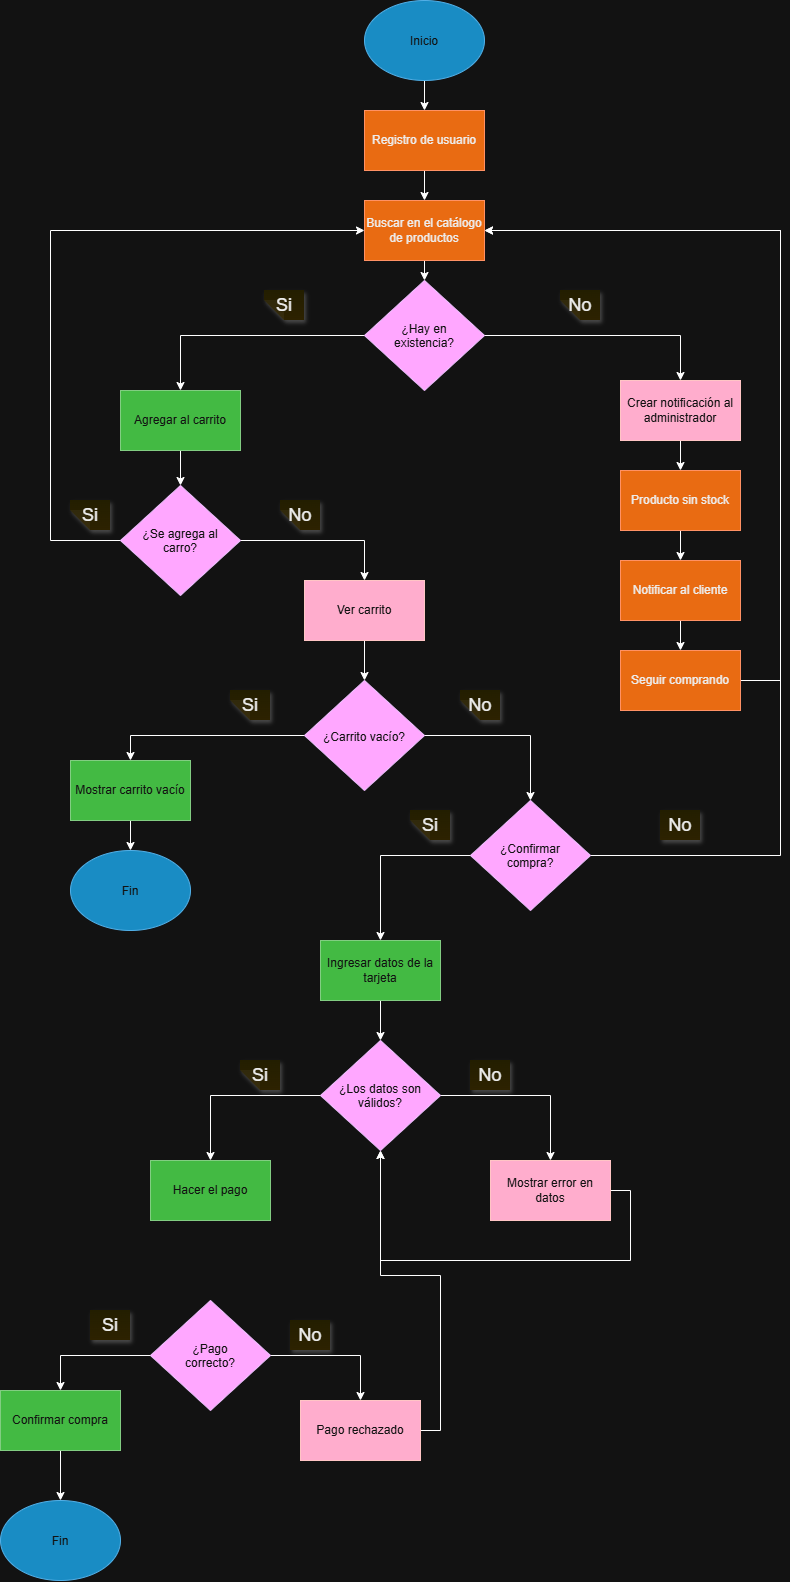

The diagram above was exported from draw.io. Its source (the exported page's mxGraphModel, read from the mxfile embedded in the PNG):
<mxGraphModel dx="1857" dy="527" grid="1" gridSize="10" guides="1" tooltips="1" connect="1" arrows="1" fold="1" page="1" pageScale="1" pageWidth="827" pageHeight="1169" math="0" shadow="0">
  <root>
    <mxCell id="0" />
    <mxCell id="1" parent="0" />
    <mxCell id="tYWKUa5Sy-gxg3irhiPj-18" edge="1" parent="1" source="tYWKUa5Sy-gxg3irhiPj-1" style="edgeStyle=orthogonalEdgeStyle;rounded=0;orthogonalLoop=1;jettySize=auto;html=1;" target="tYWKUa5Sy-gxg3irhiPj-3" value="">
      <mxGeometry relative="1" as="geometry" />
    </mxCell>
    <mxCell id="tYWKUa5Sy-gxg3irhiPj-1" parent="1" style="ellipse;whiteSpace=wrap;html=1;shapeInside=1;fillColor=#1ba1e2;fontColor=#ffffff;strokeColor=#006EAF;" value="Inicio" vertex="1">
      <mxGeometry height="80" width="120" x="354" y="50" as="geometry" />
    </mxCell>
    <mxCell id="tYWKUa5Sy-gxg3irhiPj-21" edge="1" parent="1" source="tYWKUa5Sy-gxg3irhiPj-3" style="edgeStyle=orthogonalEdgeStyle;rounded=0;orthogonalLoop=1;jettySize=auto;html=1;exitX=0.5;exitY=1;exitDx=0;exitDy=0;entryX=0.5;entryY=0;entryDx=0;entryDy=0;" target="tYWKUa5Sy-gxg3irhiPj-4">
      <mxGeometry relative="1" as="geometry" />
    </mxCell>
    <mxCell id="tYWKUa5Sy-gxg3irhiPj-3" parent="1" style="rounded=0;whiteSpace=wrap;html=1;fillColor=#fa6800;fontColor=#000000;strokeColor=#C73500;" value="Registro de usuario" vertex="1">
      <mxGeometry height="60" width="120" x="354" y="160" as="geometry" />
    </mxCell>
    <mxCell id="tYWKUa5Sy-gxg3irhiPj-22" edge="1" parent="1" source="tYWKUa5Sy-gxg3irhiPj-4" style="edgeStyle=orthogonalEdgeStyle;rounded=0;orthogonalLoop=1;jettySize=auto;html=1;exitX=0.5;exitY=1;exitDx=0;exitDy=0;entryX=0.5;entryY=0;entryDx=0;entryDy=0;" target="tYWKUa5Sy-gxg3irhiPj-5">
      <mxGeometry relative="1" as="geometry" />
    </mxCell>
    <mxCell id="tYWKUa5Sy-gxg3irhiPj-4" parent="1" style="rounded=0;whiteSpace=wrap;html=1;fillColor=#fa6800;fontColor=#000000;strokeColor=#C73500;" value="Buscar en el catálogo de productos" vertex="1">
      <mxGeometry height="60" width="120" x="354" y="250" as="geometry" />
    </mxCell>
    <mxCell id="tYWKUa5Sy-gxg3irhiPj-24" edge="1" parent="1" source="tYWKUa5Sy-gxg3irhiPj-5" style="edgeStyle=orthogonalEdgeStyle;rounded=0;orthogonalLoop=1;jettySize=auto;html=1;exitX=1;exitY=0.5;exitDx=0;exitDy=0;entryX=0.5;entryY=0;entryDx=0;entryDy=0;" target="tYWKUa5Sy-gxg3irhiPj-6">
      <mxGeometry relative="1" as="geometry" />
    </mxCell>
    <mxCell id="tYWKUa5Sy-gxg3irhiPj-28" edge="1" parent="1" source="tYWKUa5Sy-gxg3irhiPj-5" style="edgeStyle=orthogonalEdgeStyle;rounded=0;orthogonalLoop=1;jettySize=auto;html=1;exitX=0;exitY=0.5;exitDx=0;exitDy=0;entryX=0.5;entryY=0;entryDx=0;entryDy=0;" target="tYWKUa5Sy-gxg3irhiPj-10">
      <mxGeometry relative="1" as="geometry" />
    </mxCell>
    <mxCell id="tYWKUa5Sy-gxg3irhiPj-5" parent="1" style="rhombus;whiteSpace=wrap;html=1;shapeInside=1;fillColor=#6a00ff;fontColor=#ffffff;strokeColor=#3700CC;" value="¿Hay en existencia?" vertex="1">
      <mxGeometry height="110" width="120" x="354" y="330" as="geometry" />
    </mxCell>
    <mxCell id="tYWKUa5Sy-gxg3irhiPj-25" edge="1" parent="1" source="tYWKUa5Sy-gxg3irhiPj-6" style="edgeStyle=orthogonalEdgeStyle;rounded=0;orthogonalLoop=1;jettySize=auto;html=1;exitX=0.5;exitY=1;exitDx=0;exitDy=0;entryX=0.5;entryY=0;entryDx=0;entryDy=0;" target="tYWKUa5Sy-gxg3irhiPj-7">
      <mxGeometry relative="1" as="geometry" />
    </mxCell>
    <mxCell id="tYWKUa5Sy-gxg3irhiPj-6" parent="1" style="rounded=0;whiteSpace=wrap;html=1;fillColor=#a20025;fontColor=#ffffff;strokeColor=#6F0000;" value="Crear notificación al administrador" vertex="1">
      <mxGeometry height="60" width="120" x="610" y="430" as="geometry" />
    </mxCell>
    <mxCell id="tYWKUa5Sy-gxg3irhiPj-26" edge="1" parent="1" source="tYWKUa5Sy-gxg3irhiPj-7" style="edgeStyle=orthogonalEdgeStyle;rounded=0;orthogonalLoop=1;jettySize=auto;html=1;exitX=0.5;exitY=1;exitDx=0;exitDy=0;entryX=0.5;entryY=0;entryDx=0;entryDy=0;" target="tYWKUa5Sy-gxg3irhiPj-8">
      <mxGeometry relative="1" as="geometry" />
    </mxCell>
    <mxCell id="tYWKUa5Sy-gxg3irhiPj-7" parent="1" style="rounded=0;whiteSpace=wrap;html=1;fillColor=#fa6800;fontColor=#000000;strokeColor=#C73500;" value="Producto sin stock" vertex="1">
      <mxGeometry height="60" width="120" x="610" y="520" as="geometry" />
    </mxCell>
    <mxCell id="tYWKUa5Sy-gxg3irhiPj-27" edge="1" parent="1" source="tYWKUa5Sy-gxg3irhiPj-8" style="edgeStyle=orthogonalEdgeStyle;rounded=0;orthogonalLoop=1;jettySize=auto;html=1;exitX=0.5;exitY=1;exitDx=0;exitDy=0;entryX=0.5;entryY=0;entryDx=0;entryDy=0;">
      <mxGeometry relative="1" as="geometry">
        <mxPoint x="670" y="700" as="targetPoint" />
      </mxGeometry>
    </mxCell>
    <mxCell id="tYWKUa5Sy-gxg3irhiPj-8" parent="1" style="rounded=0;whiteSpace=wrap;html=1;fillColor=#fa6800;fontColor=#000000;strokeColor=#C73500;" value="Notificar al cliente" vertex="1">
      <mxGeometry height="60" width="120" x="610" y="610" as="geometry" />
    </mxCell>
    <mxCell id="tYWKUa5Sy-gxg3irhiPj-29" edge="1" parent="1" source="tYWKUa5Sy-gxg3irhiPj-10" style="edgeStyle=orthogonalEdgeStyle;rounded=0;orthogonalLoop=1;jettySize=auto;html=1;exitX=0.5;exitY=1;exitDx=0;exitDy=0;entryX=0.5;entryY=0;entryDx=0;entryDy=0;" target="tYWKUa5Sy-gxg3irhiPj-12">
      <mxGeometry relative="1" as="geometry" />
    </mxCell>
    <mxCell id="tYWKUa5Sy-gxg3irhiPj-10" parent="1" style="rounded=0;whiteSpace=wrap;html=1;fillColor=#008a00;fontColor=#ffffff;strokeColor=#005700;" value="Agregar al carrito" vertex="1">
      <mxGeometry height="60" width="120" x="110" y="440" as="geometry" />
    </mxCell>
    <mxCell id="tYWKUa5Sy-gxg3irhiPj-30" edge="1" parent="1" source="tYWKUa5Sy-gxg3irhiPj-12" style="edgeStyle=orthogonalEdgeStyle;rounded=0;orthogonalLoop=1;jettySize=auto;html=1;exitX=1;exitY=0.5;exitDx=0;exitDy=0;entryX=0.5;entryY=0;entryDx=0;entryDy=0;" target="tYWKUa5Sy-gxg3irhiPj-13">
      <mxGeometry relative="1" as="geometry" />
    </mxCell>
    <mxCell id="tYWKUa5Sy-gxg3irhiPj-32" edge="1" parent="1" source="tYWKUa5Sy-gxg3irhiPj-12" style="edgeStyle=orthogonalEdgeStyle;rounded=0;orthogonalLoop=1;jettySize=auto;html=1;exitX=0;exitY=0.5;exitDx=0;exitDy=0;entryX=0;entryY=0.5;entryDx=0;entryDy=0;" target="tYWKUa5Sy-gxg3irhiPj-4">
      <mxGeometry relative="1" as="geometry">
        <Array as="points">
          <mxPoint x="40" y="590" />
          <mxPoint x="40" y="280" />
        </Array>
      </mxGeometry>
    </mxCell>
    <mxCell id="tYWKUa5Sy-gxg3irhiPj-12" parent="1" style="rhombus;whiteSpace=wrap;html=1;shapeInside=1;fillColor=#6a00ff;fontColor=#ffffff;strokeColor=#3700CC;" value="¿Se agrega al carro?" vertex="1">
      <mxGeometry height="110" width="120" x="110" y="535" as="geometry" />
    </mxCell>
    <mxCell id="tYWKUa5Sy-gxg3irhiPj-31" edge="1" parent="1" source="tYWKUa5Sy-gxg3irhiPj-13" style="edgeStyle=orthogonalEdgeStyle;rounded=0;orthogonalLoop=1;jettySize=auto;html=1;exitX=0.5;exitY=1;exitDx=0;exitDy=0;entryX=0.5;entryY=0;entryDx=0;entryDy=0;" target="tYWKUa5Sy-gxg3irhiPj-14">
      <mxGeometry relative="1" as="geometry" />
    </mxCell>
    <mxCell id="tYWKUa5Sy-gxg3irhiPj-13" parent="1" style="rounded=0;whiteSpace=wrap;html=1;fillColor=#a20025;fontColor=#ffffff;strokeColor=#6F0000;" value="Ver carrito" vertex="1">
      <mxGeometry height="60" width="120" x="294" y="630" as="geometry" />
    </mxCell>
    <mxCell id="tYWKUa5Sy-gxg3irhiPj-44" edge="1" parent="1" source="tYWKUa5Sy-gxg3irhiPj-14" style="edgeStyle=orthogonalEdgeStyle;rounded=0;orthogonalLoop=1;jettySize=auto;html=1;exitX=0;exitY=0.5;exitDx=0;exitDy=0;entryX=0.5;entryY=0;entryDx=0;entryDy=0;" target="tYWKUa5Sy-gxg3irhiPj-15">
      <mxGeometry relative="1" as="geometry" />
    </mxCell>
    <mxCell id="tYWKUa5Sy-gxg3irhiPj-45" edge="1" parent="1" source="tYWKUa5Sy-gxg3irhiPj-14" style="edgeStyle=orthogonalEdgeStyle;rounded=0;orthogonalLoop=1;jettySize=auto;html=1;exitX=1;exitY=0.5;exitDx=0;exitDy=0;entryX=0.5;entryY=0;entryDx=0;entryDy=0;" target="tYWKUa5Sy-gxg3irhiPj-17">
      <mxGeometry relative="1" as="geometry" />
    </mxCell>
    <mxCell id="tYWKUa5Sy-gxg3irhiPj-14" parent="1" style="rhombus;whiteSpace=wrap;html=1;shapeInside=1;fillColor=#6a00ff;fontColor=#ffffff;strokeColor=#3700CC;" value="¿Carrito vacío?" vertex="1">
      <mxGeometry height="110" width="120" x="294" y="730" as="geometry" />
    </mxCell>
    <mxCell id="tYWKUa5Sy-gxg3irhiPj-40" edge="1" parent="1" source="tYWKUa5Sy-gxg3irhiPj-15" style="edgeStyle=orthogonalEdgeStyle;rounded=0;orthogonalLoop=1;jettySize=auto;html=1;exitX=0.5;exitY=1;exitDx=0;exitDy=0;entryX=0.5;entryY=0;entryDx=0;entryDy=0;" target="tYWKUa5Sy-gxg3irhiPj-39">
      <mxGeometry relative="1" as="geometry" />
    </mxCell>
    <mxCell id="tYWKUa5Sy-gxg3irhiPj-15" parent="1" style="rounded=0;whiteSpace=wrap;html=1;fillColor=#008a00;fontColor=#ffffff;strokeColor=#005700;" value="Mostrar carrito vacío" vertex="1">
      <mxGeometry height="60" width="120" x="60" y="810" as="geometry" />
    </mxCell>
    <mxCell id="tYWKUa5Sy-gxg3irhiPj-47" edge="1" parent="1" source="tYWKUa5Sy-gxg3irhiPj-17" style="edgeStyle=orthogonalEdgeStyle;rounded=0;orthogonalLoop=1;jettySize=auto;html=1;exitX=1;exitY=0.5;exitDx=0;exitDy=0;entryX=1;entryY=0.5;entryDx=0;entryDy=0;" target="tYWKUa5Sy-gxg3irhiPj-4">
      <mxGeometry relative="1" as="geometry">
        <Array as="points">
          <mxPoint x="770" y="905" />
          <mxPoint x="770" y="280" />
        </Array>
      </mxGeometry>
    </mxCell>
    <mxCell id="tYWKUa5Sy-gxg3irhiPj-48" edge="1" parent="1" source="tYWKUa5Sy-gxg3irhiPj-17" style="edgeStyle=orthogonalEdgeStyle;rounded=0;orthogonalLoop=1;jettySize=auto;html=1;exitX=0;exitY=0.5;exitDx=0;exitDy=0;entryX=0.5;entryY=0;entryDx=0;entryDy=0;" target="tYWKUa5Sy-gxg3irhiPj-46">
      <mxGeometry relative="1" as="geometry" />
    </mxCell>
    <mxCell id="tYWKUa5Sy-gxg3irhiPj-17" parent="1" style="rhombus;whiteSpace=wrap;html=1;shapeInside=1;fillColor=#6a00ff;fontColor=#ffffff;strokeColor=#3700CC;" value="¿Confirmar compra?" vertex="1">
      <mxGeometry height="110" width="120" x="460" y="850" as="geometry" />
    </mxCell>
    <mxCell id="tYWKUa5Sy-gxg3irhiPj-33" parent="1" style="shape=note;whiteSpace=wrap;html=1;backgroundOutline=1;fontColor=#000000;darkOpacity=0.05;fillColor=#FFF9B2;strokeColor=none;fillStyle=solid;direction=west;gradientDirection=north;gradientColor=#FFF2A1;shadow=1;size=20;autosizeText=1;fontSize=18;" value="Si" vertex="1">
      <mxGeometry height="30" width="40" x="254" y="340" as="geometry" />
    </mxCell>
    <mxCell id="tYWKUa5Sy-gxg3irhiPj-34" parent="1" style="shape=note;whiteSpace=wrap;html=1;backgroundOutline=1;fontColor=#000000;darkOpacity=0.05;fillColor=#FFF9B2;strokeColor=none;fillStyle=solid;direction=west;gradientDirection=north;gradientColor=#FFF2A1;shadow=1;size=20;autosizeText=1;fontSize=18;" value="No" vertex="1">
      <mxGeometry height="30" width="40" x="550" y="340" as="geometry" />
    </mxCell>
    <mxCell id="tYWKUa5Sy-gxg3irhiPj-35" parent="1" style="shape=note;whiteSpace=wrap;html=1;backgroundOutline=1;fontColor=#000000;darkOpacity=0.05;fillColor=#FFF9B2;strokeColor=none;fillStyle=solid;direction=west;gradientDirection=north;gradientColor=#FFF2A1;shadow=1;size=20;autosizeText=1;fontSize=18;" value="Si" vertex="1">
      <mxGeometry height="30" width="40" x="60" y="550" as="geometry" />
    </mxCell>
    <mxCell id="tYWKUa5Sy-gxg3irhiPj-36" parent="1" style="shape=note;whiteSpace=wrap;html=1;backgroundOutline=1;fontColor=#000000;darkOpacity=0.05;fillColor=#FFF9B2;strokeColor=none;fillStyle=solid;direction=west;gradientDirection=north;gradientColor=#FFF2A1;shadow=1;size=20;autosizeText=1;fontSize=18;" value="No" vertex="1">
      <mxGeometry height="30" width="40" x="270" y="550" as="geometry" />
    </mxCell>
    <mxCell id="tYWKUa5Sy-gxg3irhiPj-38" parent="1" style="shape=note;whiteSpace=wrap;html=1;backgroundOutline=1;fontColor=#000000;darkOpacity=0.05;fillColor=#FFF9B2;strokeColor=none;fillStyle=solid;direction=west;gradientDirection=north;gradientColor=#FFF2A1;shadow=1;size=20;autosizeText=1;fontSize=18;" value="No" vertex="1">
      <mxGeometry height="30" width="40" x="450" y="740" as="geometry" />
    </mxCell>
    <mxCell id="tYWKUa5Sy-gxg3irhiPj-39" parent="1" style="ellipse;whiteSpace=wrap;html=1;shapeInside=1;fillColor=#1ba1e2;fontColor=#ffffff;strokeColor=#006EAF;" value="Fin" vertex="1">
      <mxGeometry height="80" width="120" x="60" y="900" as="geometry" />
    </mxCell>
    <mxCell id="tYWKUa5Sy-gxg3irhiPj-43" parent="1" style="shape=note;whiteSpace=wrap;html=1;backgroundOutline=1;fontColor=#000000;darkOpacity=0.05;fillColor=#FFF9B2;strokeColor=none;fillStyle=solid;direction=west;gradientDirection=north;gradientColor=#FFF2A1;shadow=1;size=20;autosizeText=1;fontSize=18;" value="Si" vertex="1">
      <mxGeometry height="30" width="40" x="220" y="740" as="geometry" />
    </mxCell>
    <mxCell id="tYWKUa5Sy-gxg3irhiPj-54" edge="1" parent="1" source="tYWKUa5Sy-gxg3irhiPj-46" style="edgeStyle=orthogonalEdgeStyle;rounded=0;orthogonalLoop=1;jettySize=auto;html=1;exitX=0.5;exitY=1;exitDx=0;exitDy=0;entryX=0.5;entryY=0;entryDx=0;entryDy=0;" target="tYWKUa5Sy-gxg3irhiPj-51">
      <mxGeometry relative="1" as="geometry" />
    </mxCell>
    <mxCell id="tYWKUa5Sy-gxg3irhiPj-46" parent="1" style="rounded=0;whiteSpace=wrap;html=1;fillColor=#008a00;fontColor=#ffffff;strokeColor=#005700;" value="Ingresar datos de la tarjeta" vertex="1">
      <mxGeometry height="60" width="120" x="310" y="990" as="geometry" />
    </mxCell>
    <mxCell id="tYWKUa5Sy-gxg3irhiPj-49" parent="1" style="shape=note;whiteSpace=wrap;html=1;backgroundOutline=1;fontColor=#000000;darkOpacity=0.05;fillColor=#FFF9B2;strokeColor=none;fillStyle=solid;direction=west;gradientDirection=north;gradientColor=#FFF2A1;shadow=1;size=20;autosizeText=1;fontSize=18;" value="Si" vertex="1">
      <mxGeometry height="30" width="40" x="400" y="860" as="geometry" />
    </mxCell>
    <mxCell id="tYWKUa5Sy-gxg3irhiPj-50" parent="1" style="shape=note;whiteSpace=wrap;html=1;backgroundOutline=1;fontColor=#000000;darkOpacity=0.05;fillColor=#FFF9B2;strokeColor=none;fillStyle=solid;direction=west;gradientDirection=north;gradientColor=#FFF2A1;shadow=1;size=0;autosizeText=1;fontSize=18;" value="No" vertex="1">
      <mxGeometry height="30" width="40" x="650" y="860" as="geometry" />
    </mxCell>
    <mxCell id="tYWKUa5Sy-gxg3irhiPj-55" edge="1" parent="1" source="tYWKUa5Sy-gxg3irhiPj-51" style="edgeStyle=orthogonalEdgeStyle;rounded=0;orthogonalLoop=1;jettySize=auto;html=1;exitX=1;exitY=0.5;exitDx=0;exitDy=0;entryX=0.5;entryY=0;entryDx=0;entryDy=0;" target="tYWKUa5Sy-gxg3irhiPj-52">
      <mxGeometry relative="1" as="geometry" />
    </mxCell>
    <mxCell id="tYWKUa5Sy-gxg3irhiPj-57" edge="1" parent="1" source="tYWKUa5Sy-gxg3irhiPj-51" style="edgeStyle=orthogonalEdgeStyle;rounded=0;orthogonalLoop=1;jettySize=auto;html=1;entryX=0.5;entryY=0;entryDx=0;entryDy=0;" target="tYWKUa5Sy-gxg3irhiPj-53">
      <mxGeometry relative="1" as="geometry" />
    </mxCell>
    <mxCell id="tYWKUa5Sy-gxg3irhiPj-51" parent="1" style="rhombus;whiteSpace=wrap;html=1;shapeInside=1;fillColor=#6a00ff;fontColor=#ffffff;strokeColor=#3700CC;" value="¿Los datos son válidos?" vertex="1">
      <mxGeometry height="110" width="120" x="310" y="1090" as="geometry" />
    </mxCell>
    <mxCell id="tYWKUa5Sy-gxg3irhiPj-56" edge="1" parent="1" source="tYWKUa5Sy-gxg3irhiPj-52" style="edgeStyle=orthogonalEdgeStyle;rounded=0;orthogonalLoop=1;jettySize=auto;html=1;exitX=1;exitY=0.5;exitDx=0;exitDy=0;entryX=0.5;entryY=1;entryDx=0;entryDy=0;" target="tYWKUa5Sy-gxg3irhiPj-51">
      <mxGeometry relative="1" as="geometry">
        <Array as="points">
          <mxPoint x="620" y="1240" />
          <mxPoint x="620" y="1310" />
          <mxPoint x="370" y="1310" />
        </Array>
      </mxGeometry>
    </mxCell>
    <mxCell id="tYWKUa5Sy-gxg3irhiPj-52" parent="1" style="rounded=0;whiteSpace=wrap;html=1;fillColor=#a20025;fontColor=#ffffff;strokeColor=#6F0000;" value="Mostrar error en datos" vertex="1">
      <mxGeometry height="60" width="120" x="480" y="1210" as="geometry" />
    </mxCell>
    <mxCell id="tYWKUa5Sy-gxg3irhiPj-53" parent="1" style="rounded=0;whiteSpace=wrap;html=1;fillColor=#008a00;fontColor=#ffffff;strokeColor=#005700;" value="Hacer el pago" vertex="1">
      <mxGeometry height="60" width="120" x="140" y="1210" as="geometry" />
    </mxCell>
    <mxCell id="tYWKUa5Sy-gxg3irhiPj-63" edge="1" parent="1" source="tYWKUa5Sy-gxg3irhiPj-58" style="edgeStyle=orthogonalEdgeStyle;rounded=0;orthogonalLoop=1;jettySize=auto;html=1;exitX=1;exitY=0.5;exitDx=0;exitDy=0;entryX=0.5;entryY=0;entryDx=0;entryDy=0;" target="tYWKUa5Sy-gxg3irhiPj-59">
      <mxGeometry relative="1" as="geometry" />
    </mxCell>
    <mxCell id="tYWKUa5Sy-gxg3irhiPj-64" edge="1" parent="1" source="tYWKUa5Sy-gxg3irhiPj-58" style="edgeStyle=orthogonalEdgeStyle;rounded=0;orthogonalLoop=1;jettySize=auto;html=1;exitX=0;exitY=0.5;exitDx=0;exitDy=0;entryX=0.5;entryY=0;entryDx=0;entryDy=0;" target="tYWKUa5Sy-gxg3irhiPj-60">
      <mxGeometry relative="1" as="geometry" />
    </mxCell>
    <mxCell id="tYWKUa5Sy-gxg3irhiPj-58" parent="1" style="rhombus;whiteSpace=wrap;html=1;shapeInside=1;fillColor=#6a00ff;fontColor=#ffffff;strokeColor=#3700CC;" value="¿Pago correcto?" vertex="1">
      <mxGeometry height="110" width="120" x="140" y="1350" as="geometry" />
    </mxCell>
    <mxCell id="tYWKUa5Sy-gxg3irhiPj-62" edge="1" parent="1" source="tYWKUa5Sy-gxg3irhiPj-59" style="edgeStyle=orthogonalEdgeStyle;rounded=0;orthogonalLoop=1;jettySize=auto;html=1;exitX=1;exitY=0.5;exitDx=0;exitDy=0;entryX=0.5;entryY=1;entryDx=0;entryDy=0;" target="tYWKUa5Sy-gxg3irhiPj-51">
      <mxGeometry relative="1" as="geometry" />
    </mxCell>
    <mxCell id="tYWKUa5Sy-gxg3irhiPj-59" parent="1" style="rounded=0;whiteSpace=wrap;html=1;fillColor=#a20025;fontColor=#ffffff;strokeColor=#6F0000;" value="Pago rechazado" vertex="1">
      <mxGeometry height="60" width="120" x="290" y="1450" as="geometry" />
    </mxCell>
    <mxCell id="tYWKUa5Sy-gxg3irhiPj-65" edge="1" parent="1" source="tYWKUa5Sy-gxg3irhiPj-60" style="edgeStyle=orthogonalEdgeStyle;rounded=0;orthogonalLoop=1;jettySize=auto;html=1;exitX=0.5;exitY=1;exitDx=0;exitDy=0;entryX=0.5;entryY=0;entryDx=0;entryDy=0;" target="tYWKUa5Sy-gxg3irhiPj-61">
      <mxGeometry relative="1" as="geometry" />
    </mxCell>
    <mxCell id="tYWKUa5Sy-gxg3irhiPj-60" parent="1" style="rounded=0;whiteSpace=wrap;html=1;fillColor=#008a00;fontColor=#ffffff;strokeColor=#005700;" value="Confirmar compra" vertex="1">
      <mxGeometry height="60" width="120" x="-10" y="1440" as="geometry" />
    </mxCell>
    <mxCell id="tYWKUa5Sy-gxg3irhiPj-61" parent="1" style="ellipse;whiteSpace=wrap;html=1;shapeInside=1;fillColor=#1ba1e2;fontColor=#ffffff;strokeColor=#006EAF;" value="Fin" vertex="1">
      <mxGeometry height="80" width="120" x="-10" y="1550" as="geometry" />
    </mxCell>
    <mxCell id="tYWKUa5Sy-gxg3irhiPj-66" parent="1" style="shape=note;whiteSpace=wrap;html=1;backgroundOutline=1;fontColor=#000000;darkOpacity=0.05;fillColor=#FFF9B2;strokeColor=none;fillStyle=solid;direction=west;gradientDirection=north;gradientColor=#FFF2A1;shadow=1;size=20;autosizeText=1;fontSize=18;" value="Si" vertex="1">
      <mxGeometry height="30" width="40" x="230" y="1110" as="geometry" />
    </mxCell>
    <mxCell id="tYWKUa5Sy-gxg3irhiPj-67" parent="1" style="shape=note;whiteSpace=wrap;html=1;backgroundOutline=1;fontColor=#000000;darkOpacity=0.05;fillColor=#FFF9B2;strokeColor=none;fillStyle=solid;direction=west;gradientDirection=north;gradientColor=#FFF2A1;shadow=1;size=0;autosizeText=1;fontSize=18;" value="No" vertex="1">
      <mxGeometry height="30" width="40" x="460" y="1110" as="geometry" />
    </mxCell>
    <mxCell id="tYWKUa5Sy-gxg3irhiPj-68" parent="1" style="shape=note;whiteSpace=wrap;html=1;backgroundOutline=1;fontColor=#000000;darkOpacity=0.05;fillColor=#FFF9B2;strokeColor=none;fillStyle=solid;direction=west;gradientDirection=north;gradientColor=#FFF2A1;shadow=1;size=0;autosizeText=1;fontSize=18;" value="Si" vertex="1">
      <mxGeometry height="30" width="40" x="80" y="1360" as="geometry" />
    </mxCell>
    <mxCell id="tYWKUa5Sy-gxg3irhiPj-69" parent="1" style="shape=note;whiteSpace=wrap;html=1;backgroundOutline=1;fontColor=#000000;darkOpacity=0.05;fillColor=#FFF9B2;strokeColor=none;fillStyle=solid;direction=west;gradientDirection=north;gradientColor=#FFF2A1;shadow=1;size=0;autosizeText=1;fontSize=18;" value="No" vertex="1">
      <mxGeometry height="30" width="40" x="280" y="1370" as="geometry" />
    </mxCell>
    <mxCell id="tYWKUa5Sy-gxg3irhiPj-71" edge="1" parent="1" source="tYWKUa5Sy-gxg3irhiPj-70" style="edgeStyle=orthogonalEdgeStyle;rounded=0;orthogonalLoop=1;jettySize=auto;html=1;exitX=1;exitY=0.5;exitDx=0;exitDy=0;entryX=1;entryY=0.5;entryDx=0;entryDy=0;" target="tYWKUa5Sy-gxg3irhiPj-4">
      <mxGeometry relative="1" as="geometry">
        <Array as="points">
          <mxPoint x="770" y="730" />
          <mxPoint x="770" y="280" />
        </Array>
      </mxGeometry>
    </mxCell>
    <mxCell id="tYWKUa5Sy-gxg3irhiPj-70" parent="1" style="rounded=0;whiteSpace=wrap;html=1;fillColor=#fa6800;fontColor=#000000;strokeColor=#C73500;" value="Seguir comprando" vertex="1">
      <mxGeometry height="60" width="120" x="610" y="700" as="geometry" />
    </mxCell>
  </root>
</mxGraphModel>